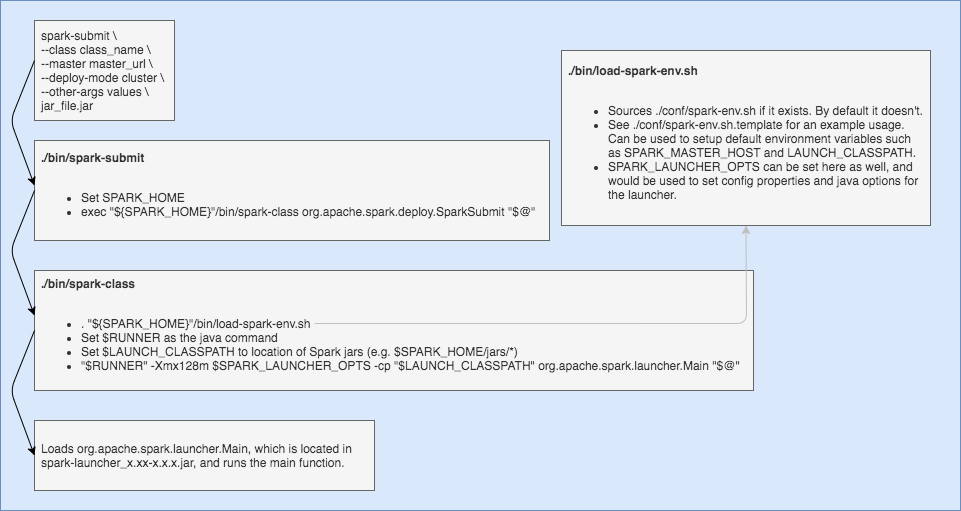

The diagram above was exported from draw.io. Its source (the exported page's mxGraphModel, read from the mxfile embedded in the PNG):
<mxGraphModel dx="786" dy="576" grid="1" gridSize="10" guides="1" tooltips="1" connect="1" arrows="1" fold="1" page="1" pageScale="1" pageWidth="1169" pageHeight="827" math="0" shadow="0">
  <root>
    <mxCell id="0" />
    <mxCell id="1" parent="0" />
    <mxCell id="KD7Aduyy3TDGi59SA3g8-7" value="" style="rounded=0;whiteSpace=wrap;html=1;align=left;fillColor=#dae8fc;strokeColor=#6c8ebf;" parent="1" vertex="1">
      <mxGeometry x="180" y="70" width="960" height="510" as="geometry" />
    </mxCell>
    <mxCell id="KD7Aduyy3TDGi59SA3g8-1" value="spark-submit \&lt;br&gt;--class class_name \&lt;br&gt;--master master_url \&lt;br&gt;--deploy-mode cluster \&lt;br&gt;--other-args values \&lt;br&gt;jar_file.jar" style="rounded=0;whiteSpace=wrap;html=1;align=left;fillColor=#f5f5f5;strokeColor=#666666;fontColor=#333333;spacingLeft=5;" parent="1" vertex="1">
      <mxGeometry x="214" y="90" width="140" height="100" as="geometry" />
    </mxCell>
    <mxCell id="KD7Aduyy3TDGi59SA3g8-2" value="&lt;b&gt;./bin/spark-submit&lt;/b&gt;&lt;br&gt;&lt;br&gt;&lt;ul&gt;&lt;li&gt;Set SPARK_HOME&lt;/li&gt;&lt;li&gt;&lt;span&gt;exec &quot;${SPARK_HOME}&quot;/bin/spark-class org.apache.spark.deploy.SparkSubmit &quot;$@&quot;&lt;/span&gt;&lt;/li&gt;&lt;/ul&gt;" style="rounded=0;whiteSpace=wrap;html=1;align=left;spacingLeft=5;fillColor=#f5f5f5;strokeColor=#666666;fontColor=#333333;" parent="1" vertex="1">
      <mxGeometry x="214" y="210" width="515" height="100" as="geometry" />
    </mxCell>
    <mxCell id="KD7Aduyy3TDGi59SA3g8-3" value="&lt;b&gt;./bin/spark-class&lt;/b&gt;&lt;br&gt;&lt;br&gt;&lt;ul&gt;&lt;li&gt;. &quot;${SPARK_HOME}&quot;/bin/load-spark-env.sh&lt;/li&gt;&lt;li&gt;Set $RUNNER as the java command&lt;/li&gt;&lt;li&gt;Set $LAUNCH_CLASSPATH to location of Spark jars (e.g. $SPARK_HOME/jars/*)&lt;/li&gt;&lt;li&gt;&lt;span&gt;&quot;$RUNNER&quot; -Xmx128m $SPARK_LAUNCHER_OPTS -cp &quot;$LAUNCH_CLASSPATH&quot; org.apache.spark.launcher.Main &quot;$@&quot;&lt;/span&gt;&lt;/li&gt;&lt;/ul&gt;" style="rounded=0;whiteSpace=wrap;html=1;align=left;spacingLeft=5;fillColor=#f5f5f5;strokeColor=#666666;fontColor=#333333;" parent="1" vertex="1">
      <mxGeometry x="214" y="340" width="719" height="120" as="geometry" />
    </mxCell>
    <mxCell id="KD7Aduyy3TDGi59SA3g8-4" value="&lt;b&gt;./bin/load-spark-env.sh&lt;/b&gt;&lt;br&gt;&lt;br&gt;&lt;ul&gt;&lt;li&gt;Sources ./conf/spark-env.sh if it exists. By default it doesn't.&lt;/li&gt;&lt;li&gt;See ./conf/spark-env.sh.template for an example usage. Can be used to setup default environment variables such as SPARK_MASTER_HOST and LAUNCH_CLASSPATH.&lt;/li&gt;&lt;li&gt;SPARK_LAUNCHER_OPTS can be set here as well, and would be used to set config properties and java options for the launcher.&lt;/li&gt;&lt;/ul&gt;" style="rounded=0;whiteSpace=wrap;html=1;align=left;spacingLeft=5;fillColor=#f5f5f5;strokeColor=#666666;fontColor=#333333;spacingRight=5;" parent="1" vertex="1">
      <mxGeometry x="741" y="120" width="369" height="175" as="geometry" />
    </mxCell>
    <mxCell id="KD7Aduyy3TDGi59SA3g8-5" value="Loads org.apache.spark.launcher.Main, which is located in&lt;br&gt;spark-launcher_x.xx-x.x.x.jar, and runs the main function." style="rounded=0;whiteSpace=wrap;html=1;align=left;spacingLeft=5;fillColor=#f5f5f5;strokeColor=#666666;fontColor=#333333;" parent="1" vertex="1">
      <mxGeometry x="214" y="490" width="340" height="70" as="geometry" />
    </mxCell>
    <mxCell id="KD7Aduyy3TDGi59SA3g8-12" value="" style="endArrow=classic;html=1;exitX=0;exitY=0.5;exitDx=0;exitDy=0;entryX=0;entryY=0.5;entryDx=0;entryDy=0;" parent="1" source="KD7Aduyy3TDGi59SA3g8-3" target="KD7Aduyy3TDGi59SA3g8-5" edge="1">
      <mxGeometry width="50" height="50" relative="1" as="geometry">
        <mxPoint x="600" y="160" as="sourcePoint" />
        <mxPoint x="600" y="220" as="targetPoint" />
        <Array as="points">
          <mxPoint x="190" y="460" />
        </Array>
      </mxGeometry>
    </mxCell>
    <mxCell id="KD7Aduyy3TDGi59SA3g8-14" value="" style="endArrow=classic;html=1;exitX=0;exitY=0.5;exitDx=0;exitDy=0;entryX=0;entryY=0.5;entryDx=0;entryDy=0;" parent="1" edge="1">
      <mxGeometry width="50" height="50" relative="1" as="geometry">
        <mxPoint x="214" y="260" as="sourcePoint" />
        <mxPoint x="214" y="385" as="targetPoint" />
        <Array as="points">
          <mxPoint x="190" y="320" />
        </Array>
      </mxGeometry>
    </mxCell>
    <mxCell id="KD7Aduyy3TDGi59SA3g8-15" value="" style="endArrow=classic;html=1;exitX=0;exitY=0.5;exitDx=0;exitDy=0;entryX=0;entryY=0.5;entryDx=0;entryDy=0;" parent="1" edge="1">
      <mxGeometry width="50" height="50" relative="1" as="geometry">
        <mxPoint x="214" y="130" as="sourcePoint" />
        <mxPoint x="214" y="255" as="targetPoint" />
        <Array as="points">
          <mxPoint x="190" y="190" />
        </Array>
      </mxGeometry>
    </mxCell>
    <mxCell id="KD7Aduyy3TDGi59SA3g8-22" value="" style="endArrow=classic;html=1;strokeColor=#BFBFBF;entryX=0.5;entryY=1;entryDx=0;entryDy=0;exitX=0.398;exitY=0.417;exitDx=0;exitDy=0;exitPerimeter=0;" parent="1" target="KD7Aduyy3TDGi59SA3g8-4" edge="1">
      <mxGeometry width="50" height="50" relative="1" as="geometry">
        <mxPoint x="494.16200000000003" y="393.03999999999996" as="sourcePoint" />
        <mxPoint x="926" y="323" as="targetPoint" />
        <Array as="points">
          <mxPoint x="926" y="393" />
        </Array>
      </mxGeometry>
    </mxCell>
  </root>
</mxGraphModel>